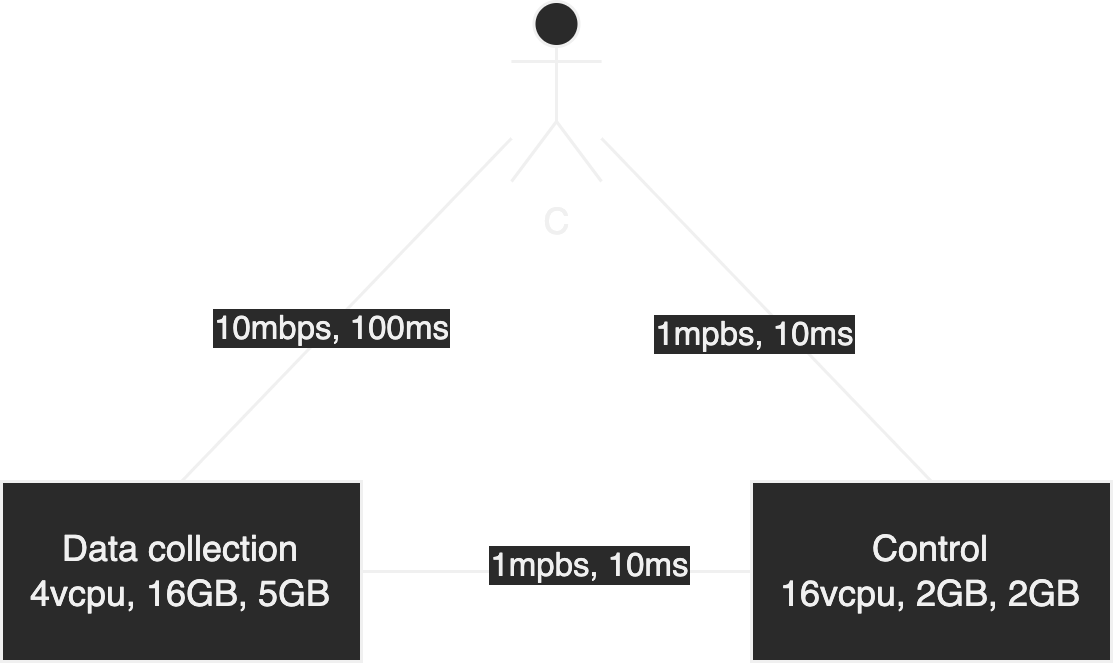

The diagram above was exported from draw.io. Its source (the exported page's mxGraphModel, read from the mxfile embedded in the PNG):
<mxGraphModel dx="775" dy="672" grid="1" gridSize="10" guides="1" tooltips="1" connect="1" arrows="1" fold="1" page="1" pageScale="1" pageWidth="850" pageHeight="1100" math="0" shadow="0">
  <root>
    <mxCell id="0" />
    <mxCell id="1" parent="0" />
    <mxCell id="B6ZyRl9STUr5KMDw4PvF-1" style="orthogonalLoop=1;jettySize=auto;html=1;exitX=0;exitY=0.5;exitDx=0;exitDy=0;entryX=1;entryY=0.5;entryDx=0;entryDy=0;rounded=0;endArrow=none;endFill=0;" parent="1" source="B6ZyRl9STUr5KMDw4PvF-18" target="B6ZyRl9STUr5KMDw4PvF-16" edge="1">
      <mxGeometry relative="1" as="geometry">
        <mxPoint x="540" y="380" as="sourcePoint" />
        <mxPoint x="420" y="500" as="targetPoint" />
      </mxGeometry>
    </mxCell>
    <mxCell id="B6ZyRl9STUr5KMDw4PvF-2" value="1mpbs, 10ms" style="edgeLabel;html=1;align=center;verticalAlign=middle;resizable=0;points=[];" parent="B6ZyRl9STUr5KMDw4PvF-1" vertex="1" connectable="0">
      <mxGeometry x="-0.15" y="-3" relative="1" as="geometry">
        <mxPoint as="offset" />
      </mxGeometry>
    </mxCell>
    <mxCell id="B6ZyRl9STUr5KMDw4PvF-11" value="" style="edgeStyle=none;rounded=0;orthogonalLoop=1;jettySize=auto;html=1;endArrow=none;endFill=0;entryX=0.5;entryY=0;entryDx=0;entryDy=0;" parent="1" source="B6ZyRl9STUr5KMDw4PvF-15" target="B6ZyRl9STUr5KMDw4PvF-16" edge="1">
      <mxGeometry relative="1" as="geometry">
        <mxPoint x="385.8064516129032" y="494.1935483870968" as="targetPoint" />
      </mxGeometry>
    </mxCell>
    <mxCell id="B6ZyRl9STUr5KMDw4PvF-12" value="10mbps, 100ms" style="edgeLabel;html=1;align=center;verticalAlign=middle;resizable=0;points=[];" parent="B6ZyRl9STUr5KMDw4PvF-11" vertex="1" connectable="0">
      <mxGeometry x="0.1006" relative="1" as="geometry">
        <mxPoint as="offset" />
      </mxGeometry>
    </mxCell>
    <mxCell id="B6ZyRl9STUr5KMDw4PvF-13" value="" style="edgeStyle=none;rounded=0;orthogonalLoop=1;jettySize=auto;html=1;endArrow=none;endFill=0;entryX=0.5;entryY=0;entryDx=0;entryDy=0;" parent="1" source="B6ZyRl9STUr5KMDw4PvF-15" target="B6ZyRl9STUr5KMDw4PvF-18" edge="1">
      <mxGeometry relative="1" as="geometry">
        <mxPoint x="532.0430107526881" y="347.95698924731187" as="targetPoint" />
      </mxGeometry>
    </mxCell>
    <mxCell id="B6ZyRl9STUr5KMDw4PvF-14" value="1mpbs, 10ms" style="edgeLabel;html=1;align=center;verticalAlign=middle;resizable=0;points=[];" parent="B6ZyRl9STUr5KMDw4PvF-13" vertex="1" connectable="0">
      <mxGeometry x="-0.3675" y="2" relative="1" as="geometry">
        <mxPoint x="14" y="30" as="offset" />
      </mxGeometry>
    </mxCell>
    <mxCell id="B6ZyRl9STUr5KMDw4PvF-15" value="C" style="shape=umlActor;verticalLabelPosition=bottom;verticalAlign=top;html=1;outlineConnect=0;" parent="1" vertex="1">
      <mxGeometry x="530" y="320" width="30" height="60" as="geometry" />
    </mxCell>
    <mxCell id="B6ZyRl9STUr5KMDw4PvF-16" value="Data collection&lt;br&gt;4vcpu, 16GB, 5GB" style="rounded=0;whiteSpace=wrap;html=1;" parent="1" vertex="1">
      <mxGeometry x="360" y="480" width="120" height="60" as="geometry" />
    </mxCell>
    <mxCell id="B6ZyRl9STUr5KMDw4PvF-18" value="Control&lt;br&gt;16vcpu, 2GB, 2GB" style="rounded=0;whiteSpace=wrap;html=1;" parent="1" vertex="1">
      <mxGeometry x="610" y="480" width="120" height="60" as="geometry" />
    </mxCell>
  </root>
</mxGraphModel>